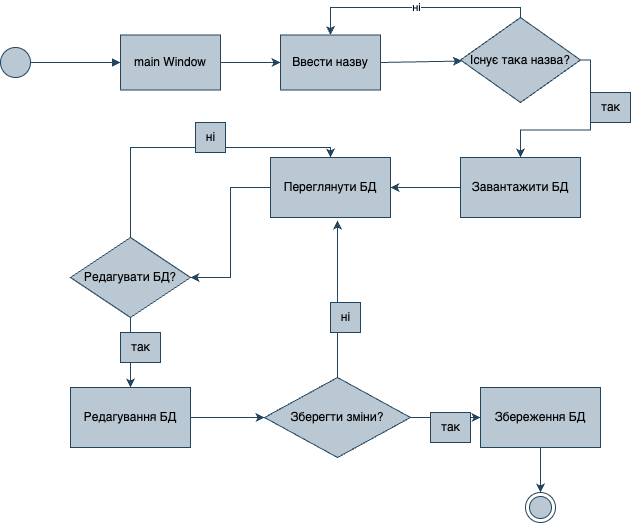

The diagram above was exported from draw.io. Its source (the exported page's mxGraphModel, read from the mxfile embedded in the PNG):
<mxGraphModel dx="954" dy="642" grid="1" gridSize="10" guides="1" tooltips="1" connect="1" arrows="1" fold="1" page="1" pageScale="1" pageWidth="827" pageHeight="1169" math="0" shadow="0">
  <root>
    <mxCell id="0" />
    <mxCell id="1" parent="0" />
    <mxCell id="GFow9ht1WhwQAfbBDsfP-1" value="" style="ellipse;fillColor=#bac8d3;strokeColor=#23445d;" parent="1" vertex="1">
      <mxGeometry x="110" y="300" width="30" height="30" as="geometry" />
    </mxCell>
    <mxCell id="GFow9ht1WhwQAfbBDsfP-2" value="" style="html=1;verticalAlign=bottom;labelBackgroundColor=none;endArrow=block;endFill=1;rounded=0;exitX=1;exitY=0.5;exitDx=0;exitDy=0;fillColor=#bac8d3;strokeColor=#23445d;" parent="1" source="GFow9ht1WhwQAfbBDsfP-1" target="GFow9ht1WhwQAfbBDsfP-3" edge="1">
      <mxGeometry width="160" relative="1" as="geometry">
        <mxPoint x="330" y="470" as="sourcePoint" />
        <mxPoint x="230" y="315" as="targetPoint" />
      </mxGeometry>
    </mxCell>
    <mxCell id="GFow9ht1WhwQAfbBDsfP-3" value="main Window" style="rounded=0;whiteSpace=wrap;html=1;fillColor=#bac8d3;strokeColor=#23445d;" parent="1" vertex="1">
      <mxGeometry x="230" y="287.5" width="100" height="55" as="geometry" />
    </mxCell>
    <mxCell id="GFow9ht1WhwQAfbBDsfP-4" value="" style="endArrow=classic;html=1;rounded=0;exitX=1;exitY=0.5;exitDx=0;exitDy=0;fillColor=#bac8d3;strokeColor=#23445d;" parent="1" source="GFow9ht1WhwQAfbBDsfP-3" target="GFow9ht1WhwQAfbBDsfP-5" edge="1">
      <mxGeometry width="50" height="50" relative="1" as="geometry">
        <mxPoint x="390" y="490" as="sourcePoint" />
        <mxPoint x="380" y="315" as="targetPoint" />
      </mxGeometry>
    </mxCell>
    <mxCell id="GFow9ht1WhwQAfbBDsfP-5" value="Ввести назву" style="rounded=0;whiteSpace=wrap;html=1;fillColor=#bac8d3;strokeColor=#23445d;" parent="1" vertex="1">
      <mxGeometry x="390" y="287.5" width="100" height="55" as="geometry" />
    </mxCell>
    <mxCell id="GFow9ht1WhwQAfbBDsfP-6" value="" style="endArrow=classic;html=1;rounded=0;exitX=1;exitY=0.5;exitDx=0;exitDy=0;fillColor=#bac8d3;strokeColor=#23445d;" parent="1" source="GFow9ht1WhwQAfbBDsfP-5" target="GFow9ht1WhwQAfbBDsfP-7" edge="1">
      <mxGeometry width="50" height="50" relative="1" as="geometry">
        <mxPoint x="390" y="490" as="sourcePoint" />
        <mxPoint x="560" y="315" as="targetPoint" />
      </mxGeometry>
    </mxCell>
    <mxCell id="GFow9ht1WhwQAfbBDsfP-7" value="Існує така назва?" style="rhombus;whiteSpace=wrap;html=1;fillColor=#bac8d3;strokeColor=#23445d;" parent="1" vertex="1">
      <mxGeometry x="570" y="270" width="120" height="85" as="geometry" />
    </mxCell>
    <mxCell id="GFow9ht1WhwQAfbBDsfP-8" value="ні" style="endArrow=classic;html=1;rounded=0;exitX=0.5;exitY=0;exitDx=0;exitDy=0;entryX=0.5;entryY=0;entryDx=0;entryDy=0;edgeStyle=orthogonalEdgeStyle;fillColor=#bac8d3;strokeColor=#23445d;" parent="1" source="GFow9ht1WhwQAfbBDsfP-7" target="GFow9ht1WhwQAfbBDsfP-5" edge="1">
      <mxGeometry width="50" height="50" relative="1" as="geometry">
        <mxPoint x="390" y="490" as="sourcePoint" />
        <mxPoint x="440" y="440" as="targetPoint" />
      </mxGeometry>
    </mxCell>
    <mxCell id="GFow9ht1WhwQAfbBDsfP-9" value="" style="endArrow=classic;html=1;rounded=0;exitX=1;exitY=0.5;exitDx=0;exitDy=0;edgeStyle=orthogonalEdgeStyle;fillColor=#bac8d3;strokeColor=#23445d;" parent="1" source="GFow9ht1WhwQAfbBDsfP-7" target="GFow9ht1WhwQAfbBDsfP-10" edge="1">
      <mxGeometry width="50" height="50" relative="1" as="geometry">
        <mxPoint x="390" y="490" as="sourcePoint" />
        <mxPoint x="690" y="440" as="targetPoint" />
      </mxGeometry>
    </mxCell>
    <mxCell id="GFow9ht1WhwQAfbBDsfP-10" value="Завантажити БД" style="rounded=0;whiteSpace=wrap;html=1;fillColor=#bac8d3;strokeColor=#23445d;" parent="1" vertex="1">
      <mxGeometry x="570" y="410" width="120" height="60" as="geometry" />
    </mxCell>
    <mxCell id="GFow9ht1WhwQAfbBDsfP-11" value="так" style="text;html=1;align=center;verticalAlign=middle;resizable=0;points=[];autosize=1;strokeColor=#23445d;fillColor=#bac8d3;" parent="1" vertex="1">
      <mxGeometry x="700" y="345" width="40" height="30" as="geometry" />
    </mxCell>
    <mxCell id="GFow9ht1WhwQAfbBDsfP-12" value="" style="endArrow=classic;html=1;rounded=0;exitX=0;exitY=0.5;exitDx=0;exitDy=0;fillColor=#bac8d3;strokeColor=#23445d;" parent="1" source="GFow9ht1WhwQAfbBDsfP-10" target="GFow9ht1WhwQAfbBDsfP-13" edge="1">
      <mxGeometry width="50" height="50" relative="1" as="geometry">
        <mxPoint x="390" y="490" as="sourcePoint" />
        <mxPoint x="500" y="440" as="targetPoint" />
      </mxGeometry>
    </mxCell>
    <mxCell id="GFow9ht1WhwQAfbBDsfP-13" value="Переглянути БД" style="rounded=0;whiteSpace=wrap;html=1;fillColor=#bac8d3;strokeColor=#23445d;" parent="1" vertex="1">
      <mxGeometry x="380" y="410" width="120" height="60" as="geometry" />
    </mxCell>
    <mxCell id="GFow9ht1WhwQAfbBDsfP-14" value="" style="endArrow=classic;html=1;rounded=0;exitX=0;exitY=0.5;exitDx=0;exitDy=0;entryX=1;entryY=0.5;entryDx=0;entryDy=0;edgeStyle=orthogonalEdgeStyle;fillColor=#bac8d3;strokeColor=#23445d;" parent="1" source="GFow9ht1WhwQAfbBDsfP-13" target="GFow9ht1WhwQAfbBDsfP-16" edge="1">
      <mxGeometry width="50" height="50" relative="1" as="geometry">
        <mxPoint x="390" y="490" as="sourcePoint" />
        <mxPoint x="310" y="440" as="targetPoint" />
      </mxGeometry>
    </mxCell>
    <mxCell id="GFow9ht1WhwQAfbBDsfP-16" value="Редагувати БД?" style="rhombus;whiteSpace=wrap;html=1;fillColor=#bac8d3;strokeColor=#23445d;" parent="1" vertex="1">
      <mxGeometry x="180" y="490" width="120" height="80" as="geometry" />
    </mxCell>
    <mxCell id="GFow9ht1WhwQAfbBDsfP-17" value="" style="endArrow=classic;html=1;rounded=0;exitX=0.5;exitY=0;exitDx=0;exitDy=0;entryX=0.5;entryY=0;entryDx=0;entryDy=0;edgeStyle=orthogonalEdgeStyle;fillColor=#bac8d3;strokeColor=#23445d;" parent="1" source="GFow9ht1WhwQAfbBDsfP-16" target="GFow9ht1WhwQAfbBDsfP-13" edge="1">
      <mxGeometry width="50" height="50" relative="1" as="geometry">
        <mxPoint x="390" y="490" as="sourcePoint" />
        <mxPoint x="440" y="440" as="targetPoint" />
      </mxGeometry>
    </mxCell>
    <mxCell id="GFow9ht1WhwQAfbBDsfP-18" value="ні" style="text;html=1;align=center;verticalAlign=middle;resizable=0;points=[];autosize=1;strokeColor=#23445d;fillColor=#bac8d3;" parent="1" vertex="1">
      <mxGeometry x="305" y="375" width="30" height="30" as="geometry" />
    </mxCell>
    <mxCell id="GFow9ht1WhwQAfbBDsfP-19" value="Редагування БД" style="rounded=0;whiteSpace=wrap;html=1;fillColor=#bac8d3;strokeColor=#23445d;" parent="1" vertex="1">
      <mxGeometry x="180" y="640" width="120" height="60" as="geometry" />
    </mxCell>
    <mxCell id="GFow9ht1WhwQAfbBDsfP-20" value="" style="endArrow=classic;html=1;rounded=0;exitX=0.5;exitY=1;exitDx=0;exitDy=0;entryX=0.5;entryY=0;entryDx=0;entryDy=0;fillColor=#bac8d3;strokeColor=#23445d;" parent="1" source="GFow9ht1WhwQAfbBDsfP-16" target="GFow9ht1WhwQAfbBDsfP-19" edge="1">
      <mxGeometry width="50" height="50" relative="1" as="geometry">
        <mxPoint x="390" y="610" as="sourcePoint" />
        <mxPoint x="440" y="560" as="targetPoint" />
      </mxGeometry>
    </mxCell>
    <mxCell id="GFow9ht1WhwQAfbBDsfP-21" value="так" style="text;html=1;align=center;verticalAlign=middle;resizable=0;points=[];autosize=1;strokeColor=#23445d;fillColor=#bac8d3;" parent="1" vertex="1">
      <mxGeometry x="230" y="585" width="40" height="30" as="geometry" />
    </mxCell>
    <mxCell id="GFow9ht1WhwQAfbBDsfP-22" value="" style="endArrow=classic;html=1;rounded=0;exitX=1;exitY=0.5;exitDx=0;exitDy=0;fillColor=#bac8d3;strokeColor=#23445d;" parent="1" source="GFow9ht1WhwQAfbBDsfP-19" target="GFow9ht1WhwQAfbBDsfP-23" edge="1">
      <mxGeometry width="50" height="50" relative="1" as="geometry">
        <mxPoint x="390" y="610" as="sourcePoint" />
        <mxPoint x="370" y="670" as="targetPoint" />
      </mxGeometry>
    </mxCell>
    <mxCell id="GFow9ht1WhwQAfbBDsfP-23" value="Зберегти зміни?" style="rhombus;whiteSpace=wrap;html=1;fillColor=#bac8d3;strokeColor=#23445d;" parent="1" vertex="1">
      <mxGeometry x="374" y="630" width="146" height="80" as="geometry" />
    </mxCell>
    <mxCell id="GFow9ht1WhwQAfbBDsfP-24" value="" style="endArrow=classic;html=1;rounded=0;exitX=0.5;exitY=0;exitDx=0;exitDy=0;entryX=0.558;entryY=1.05;entryDx=0;entryDy=0;entryPerimeter=0;fillColor=#bac8d3;strokeColor=#23445d;" parent="1" source="GFow9ht1WhwQAfbBDsfP-23" target="GFow9ht1WhwQAfbBDsfP-13" edge="1">
      <mxGeometry width="50" height="50" relative="1" as="geometry">
        <mxPoint x="390" y="610" as="sourcePoint" />
        <mxPoint x="440" y="560" as="targetPoint" />
      </mxGeometry>
    </mxCell>
    <mxCell id="GFow9ht1WhwQAfbBDsfP-25" value="ні" style="text;html=1;align=center;verticalAlign=middle;resizable=0;points=[];autosize=1;strokeColor=#23445d;fillColor=#bac8d3;" parent="1" vertex="1">
      <mxGeometry x="440" y="555" width="30" height="30" as="geometry" />
    </mxCell>
    <mxCell id="GFow9ht1WhwQAfbBDsfP-26" value="" style="endArrow=classic;html=1;rounded=0;exitX=1;exitY=0.5;exitDx=0;exitDy=0;fillColor=#bac8d3;strokeColor=#23445d;" parent="1" source="GFow9ht1WhwQAfbBDsfP-23" target="GFow9ht1WhwQAfbBDsfP-27" edge="1">
      <mxGeometry width="50" height="50" relative="1" as="geometry">
        <mxPoint x="390" y="610" as="sourcePoint" />
        <mxPoint x="610" y="670" as="targetPoint" />
      </mxGeometry>
    </mxCell>
    <mxCell id="GFow9ht1WhwQAfbBDsfP-27" value="Збереження БД" style="rounded=0;whiteSpace=wrap;html=1;fillColor=#bac8d3;strokeColor=#23445d;" parent="1" vertex="1">
      <mxGeometry x="590" y="640" width="120" height="60" as="geometry" />
    </mxCell>
    <mxCell id="GFow9ht1WhwQAfbBDsfP-28" value="так" style="text;html=1;align=center;verticalAlign=middle;resizable=0;points=[];autosize=1;strokeColor=#23445d;fillColor=#bac8d3;" parent="1" vertex="1">
      <mxGeometry x="540" y="665" width="40" height="30" as="geometry" />
    </mxCell>
    <mxCell id="GFow9ht1WhwQAfbBDsfP-29" value="" style="endArrow=classic;html=1;rounded=0;exitX=0.5;exitY=1;exitDx=0;exitDy=0;fillColor=#bac8d3;strokeColor=#23445d;" parent="1" source="GFow9ht1WhwQAfbBDsfP-27" target="GFow9ht1WhwQAfbBDsfP-30" edge="1">
      <mxGeometry width="50" height="50" relative="1" as="geometry">
        <mxPoint x="390" y="610" as="sourcePoint" />
        <mxPoint x="650" y="760" as="targetPoint" />
      </mxGeometry>
    </mxCell>
    <mxCell id="GFow9ht1WhwQAfbBDsfP-30" value="" style="ellipse;html=1;shape=endState;fillColor=#bac8d3;strokeColor=#23445d;" parent="1" vertex="1">
      <mxGeometry x="635" y="745" width="30" height="30" as="geometry" />
    </mxCell>
  </root>
</mxGraphModel>